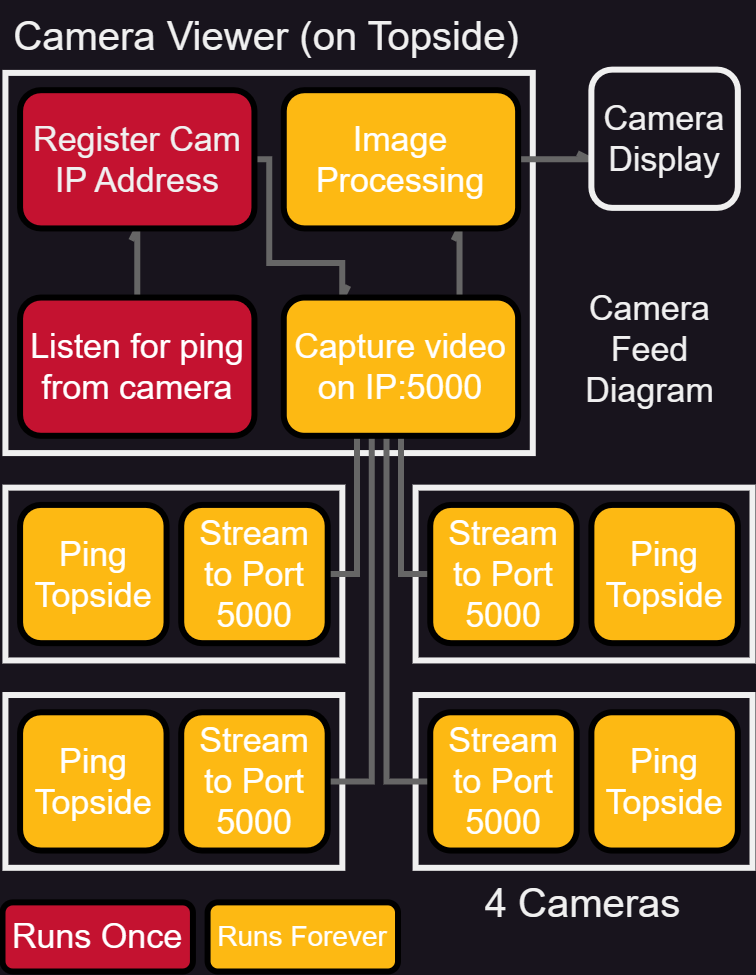

The diagram above was exported from draw.io. Its source (the exported page's mxGraphModel, read from the mxfile embedded in the PNG):
<mxGraphModel dx="1509" dy="1429" grid="1" gridSize="5" guides="1" tooltips="1" connect="1" arrows="1" fold="1" page="1" pageScale="1" pageWidth="500" pageHeight="600" math="0" shadow="0">
  <root>
    <mxCell id="0" />
    <mxCell id="1" parent="0" />
    <mxCell id="sYjzGhkgBpHKFPrXplfh-1" value="" style="rounded=0;whiteSpace=wrap;html=1;strokeWidth=6;fillColor=none;" vertex="1" parent="1">
      <mxGeometry x="47.9296875" y="-473.5964912280702" width="527.34375" height="380.1754385964912" as="geometry" />
    </mxCell>
    <mxCell id="sYjzGhkgBpHKFPrXplfh-2" value="&lt;font style=&quot;font-size: 40px;&quot;&gt;Camera Viewer (on Topside)&lt;/font&gt;" style="text;html=1;strokeColor=none;fillColor=none;align=center;verticalAlign=middle;whiteSpace=wrap;rounded=0;" vertex="1" parent="1">
      <mxGeometry x="42.93" y="-546" width="532.07" height="69.12" as="geometry" />
    </mxCell>
    <mxCell id="sYjzGhkgBpHKFPrXplfh-3" value="" style="rounded=0;whiteSpace=wrap;html=1;strokeWidth=6;fillColor=none;" vertex="1" parent="1">
      <mxGeometry x="47.9296875" y="-58.85964912280713" width="336.9140625" height="172.80701754385962" as="geometry" />
    </mxCell>
    <mxCell id="sYjzGhkgBpHKFPrXplfh-8" value="Ping Topside" style="rounded=1;whiteSpace=wrap;html=1;strokeWidth=6;fillColor=#FDB913;fontColor=#ffffff;strokeColor=#000000;fontSize=34;" vertex="1" parent="1">
      <mxGeometry x="62.578125" y="-41.57894736842104" width="146.484375" height="138.24561403508773" as="geometry" />
    </mxCell>
    <mxCell id="sYjzGhkgBpHKFPrXplfh-12" value="4 Cameras" style="text;html=1;strokeColor=none;fillColor=none;align=center;verticalAlign=middle;whiteSpace=wrap;rounded=0;fontSize=40;" vertex="1" parent="1">
      <mxGeometry x="458.09" y="321.32" width="335" height="69.12" as="geometry" />
    </mxCell>
    <mxCell id="sYjzGhkgBpHKFPrXplfh-7" style="edgeStyle=orthogonalEdgeStyle;rounded=0;orthogonalLoop=1;jettySize=auto;html=1;entryX=0.5;entryY=1;entryDx=0;entryDy=0;strokeWidth=6;endArrow=openAsync;endFill=0;fillColor=#f5f5f5;strokeColor=#666666;" edge="1" parent="1" source="sYjzGhkgBpHKFPrXplfh-6" target="sYjzGhkgBpHKFPrXplfh-4">
      <mxGeometry relative="1" as="geometry" />
    </mxCell>
    <mxCell id="sYjzGhkgBpHKFPrXplfh-21" value="&lt;font style=&quot;font-size: 34px;&quot;&gt;Camera Feed Diagram&lt;/font&gt;" style="text;html=1;strokeColor=none;fillColor=none;align=center;verticalAlign=middle;whiteSpace=wrap;rounded=0;fontSize=34;" vertex="1" parent="1">
      <mxGeometry x="589.921875" y="-318.0701754385965" width="205.078125" height="241.92982456140348" as="geometry" />
    </mxCell>
    <mxCell id="sYjzGhkgBpHKFPrXplfh-22" value="" style="rounded=0;whiteSpace=wrap;html=1;strokeWidth=6;fillColor=none;" vertex="1" parent="1">
      <mxGeometry x="47.9296875" y="148.50877192982455" width="336.9140625" height="172.80701754385962" as="geometry" />
    </mxCell>
    <mxCell id="sYjzGhkgBpHKFPrXplfh-23" value="Ping Topside" style="rounded=1;whiteSpace=wrap;html=1;strokeWidth=6;fillColor=#FDB913;fontColor=#ffffff;strokeColor=#000000;fontSize=34;" vertex="1" parent="1">
      <mxGeometry x="62.578125" y="165.7894736842104" width="146.484375" height="138.24561403508773" as="geometry" />
    </mxCell>
    <mxCell id="sYjzGhkgBpHKFPrXplfh-25" value="" style="rounded=0;whiteSpace=wrap;html=1;strokeWidth=6;fillColor=none;" vertex="1" parent="1">
      <mxGeometry x="458.0859375" y="-58.85964912280713" width="336.9140625" height="172.80701754385962" as="geometry" />
    </mxCell>
    <mxCell id="sYjzGhkgBpHKFPrXplfh-26" value="Ping Topside" style="rounded=1;whiteSpace=wrap;html=1;strokeWidth=6;fillColor=#FDB913;fontColor=#ffffff;strokeColor=#000000;fontSize=34;" vertex="1" parent="1">
      <mxGeometry x="633.8671875" y="-41.57894736842104" width="146.484375" height="138.24561403508773" as="geometry" />
    </mxCell>
    <mxCell id="sYjzGhkgBpHKFPrXplfh-28" value="" style="rounded=0;whiteSpace=wrap;html=1;strokeWidth=6;fillColor=none;" vertex="1" parent="1">
      <mxGeometry x="458.0859375" y="148.50877192982455" width="336.9140625" height="172.80701754385962" as="geometry" />
    </mxCell>
    <mxCell id="sYjzGhkgBpHKFPrXplfh-31" style="edgeStyle=orthogonalEdgeStyle;rounded=0;orthogonalLoop=1;jettySize=auto;html=1;exitX=1;exitY=0.5;exitDx=0;exitDy=0;entryX=0.316;entryY=0.969;entryDx=0;entryDy=0;fillColor=#f5f5f5;strokeColor=#666666;strokeWidth=6;endArrow=none;endFill=0;entryPerimeter=0;" edge="1" parent="1" source="sYjzGhkgBpHKFPrXplfh-9" target="sYjzGhkgBpHKFPrXplfh-11">
      <mxGeometry relative="1" as="geometry">
        <Array as="points">
          <mxPoint x="399.4921875" y="27.54385964912285" />
          <mxPoint x="399.4921875" y="-114.15789473684214" />
        </Array>
      </mxGeometry>
    </mxCell>
    <mxCell id="sYjzGhkgBpHKFPrXplfh-32" style="edgeStyle=orthogonalEdgeStyle;rounded=0;orthogonalLoop=1;jettySize=auto;html=1;exitX=1;exitY=0.5;exitDx=0;exitDy=0;entryX=0.376;entryY=0.998;entryDx=0;entryDy=0;strokeWidth=6;endArrow=none;endFill=0;fillColor=#f5f5f5;strokeColor=#666666;entryPerimeter=0;" edge="1" parent="1" source="sYjzGhkgBpHKFPrXplfh-24" target="sYjzGhkgBpHKFPrXplfh-11">
      <mxGeometry relative="1" as="geometry">
        <Array as="points">
          <mxPoint x="414" y="235" />
        </Array>
      </mxGeometry>
    </mxCell>
    <mxCell id="sYjzGhkgBpHKFPrXplfh-34" style="edgeStyle=orthogonalEdgeStyle;rounded=0;orthogonalLoop=1;jettySize=auto;html=1;exitX=0;exitY=0.5;exitDx=0;exitDy=0;entryX=0.5;entryY=1;entryDx=0;entryDy=0;fillColor=#f5f5f5;strokeColor=#666666;strokeWidth=6;endArrow=none;endFill=0;" edge="1" parent="1" source="sYjzGhkgBpHKFPrXplfh-27" target="sYjzGhkgBpHKFPrXplfh-11">
      <mxGeometry relative="1" as="geometry">
        <Array as="points">
          <mxPoint x="443.4375" y="27.54385964912285" />
        </Array>
      </mxGeometry>
    </mxCell>
    <mxCell id="sYjzGhkgBpHKFPrXplfh-33" style="edgeStyle=orthogonalEdgeStyle;rounded=0;orthogonalLoop=1;jettySize=auto;html=1;exitX=0;exitY=0.5;exitDx=0;exitDy=0;entryX=0.438;entryY=1;entryDx=0;entryDy=0;fillColor=#f5f5f5;strokeColor=#666666;strokeWidth=6;endArrow=none;endFill=0;entryPerimeter=0;" edge="1" parent="1" source="sYjzGhkgBpHKFPrXplfh-30" target="sYjzGhkgBpHKFPrXplfh-11">
      <mxGeometry relative="1" as="geometry">
        <Array as="points">
          <mxPoint x="429" y="235" />
          <mxPoint x="429" y="-107" />
        </Array>
      </mxGeometry>
    </mxCell>
    <mxCell id="sYjzGhkgBpHKFPrXplfh-37" value="&lt;font style=&quot;font-size: 34px;&quot;&gt;Runs Once&lt;/font&gt;" style="rounded=1;whiteSpace=wrap;html=1;strokeWidth=6;fillColor=#C41230;fontColor=#ffffff;strokeColor=#000000;fontSize=34;" vertex="1" parent="1">
      <mxGeometry x="45" y="355.8771929824561" width="190.4296875" height="69.12280701754386" as="geometry" />
    </mxCell>
    <mxCell id="sYjzGhkgBpHKFPrXplfh-38" value="&lt;font style=&quot;font-size: 28px;&quot; color=&quot;#ffffff&quot;&gt;Runs Forever&lt;/font&gt;" style="rounded=1;whiteSpace=wrap;html=1;fillColor=#FDB913;fontColor=#333333;strokeColor=#000000;strokeWidth=6;fontSize=28;" vertex="1" parent="1">
      <mxGeometry x="250.078125" y="355.8771929824561" width="190.4296875" height="69.12280701754386" as="geometry" />
    </mxCell>
    <mxCell id="sYjzGhkgBpHKFPrXplfh-16" style="edgeStyle=orthogonalEdgeStyle;rounded=0;orthogonalLoop=1;jettySize=auto;html=1;exitX=0.75;exitY=0;exitDx=0;exitDy=0;entryX=0.75;entryY=1;entryDx=0;entryDy=0;fillColor=#f5f5f5;strokeColor=#666666;endArrow=openAsync;endFill=0;strokeWidth=6;" edge="1" parent="1" source="sYjzGhkgBpHKFPrXplfh-11" target="sYjzGhkgBpHKFPrXplfh-14">
      <mxGeometry relative="1" as="geometry" />
    </mxCell>
    <mxCell id="sYjzGhkgBpHKFPrXplfh-13" style="edgeStyle=orthogonalEdgeStyle;rounded=0;orthogonalLoop=1;jettySize=auto;html=1;exitX=1;exitY=0.5;exitDx=0;exitDy=0;entryX=0.25;entryY=0;entryDx=0;entryDy=0;endArrow=openAsync;endFill=0;strokeWidth=6;fillColor=#f5f5f5;strokeColor=#666666;" edge="1" parent="1" source="sYjzGhkgBpHKFPrXplfh-4" target="sYjzGhkgBpHKFPrXplfh-11">
      <mxGeometry relative="1" as="geometry">
        <Array as="points">
          <mxPoint x="311.6015625" y="-387.1929824561404" />
          <mxPoint x="311.6015625" y="-283.50877192982455" />
          <mxPoint x="384.84375" y="-283.50877192982455" />
        </Array>
      </mxGeometry>
    </mxCell>
    <mxCell id="sYjzGhkgBpHKFPrXplfh-35" style="edgeStyle=orthogonalEdgeStyle;rounded=0;orthogonalLoop=1;jettySize=auto;html=1;exitX=1;exitY=0.5;exitDx=0;exitDy=0;entryX=-0.013;entryY=0.648;entryDx=0;entryDy=0;strokeWidth=6;endArrow=openAsync;endFill=0;fillColor=#f5f5f5;strokeColor=#666666;entryPerimeter=0;" edge="1" parent="1" source="sYjzGhkgBpHKFPrXplfh-14" target="sYjzGhkgBpHKFPrXplfh-18">
      <mxGeometry relative="1" as="geometry" />
    </mxCell>
    <mxCell id="sYjzGhkgBpHKFPrXplfh-29" value="Ping Topside" style="rounded=1;whiteSpace=wrap;html=1;strokeWidth=6;fillColor=#FDB913;fontColor=#ffffff;strokeColor=#000000;fontSize=34;" vertex="1" parent="1">
      <mxGeometry x="633.8671875" y="165.7894736842104" width="146.484375" height="138.24561403508773" as="geometry" />
    </mxCell>
    <mxCell id="sYjzGhkgBpHKFPrXplfh-9" value="&lt;font style=&quot;font-size: 34px;&quot;&gt;Stream to Port 5000&lt;/font&gt;" style="rounded=1;whiteSpace=wrap;html=1;strokeWidth=6;fillColor=#FDB913;fontColor=#ffffff;strokeColor=#000000;fontSize=34;" vertex="1" parent="1">
      <mxGeometry x="223.7109375" y="-41.57894736842104" width="146.484375" height="138.24561403508773" as="geometry" />
    </mxCell>
    <mxCell id="sYjzGhkgBpHKFPrXplfh-6" value="&lt;font color=&quot;#ffffff&quot; style=&quot;font-size: 34px;&quot;&gt;Listen for ping from camera&lt;/font&gt;" style="rounded=1;whiteSpace=wrap;html=1;fillColor=#C41230;fontColor=#333333;strokeColor=#000000;strokeWidth=6;fontSize=34;" vertex="1" parent="1">
      <mxGeometry x="62.578125" y="-248.94736842105266" width="234.375" height="138.24561403508773" as="geometry" />
    </mxCell>
    <mxCell id="sYjzGhkgBpHKFPrXplfh-24" value="&lt;font style=&quot;font-size: 34px;&quot;&gt;Stream to Port 5000&lt;/font&gt;" style="rounded=1;whiteSpace=wrap;html=1;strokeWidth=6;fillColor=#FDB913;fontColor=#ffffff;strokeColor=#000000;fontSize=34;" vertex="1" parent="1">
      <mxGeometry x="223.7109375" y="165.7894736842104" width="146.484375" height="138.24561403508773" as="geometry" />
    </mxCell>
    <mxCell id="sYjzGhkgBpHKFPrXplfh-27" value="&lt;font style=&quot;font-size: 34px;&quot;&gt;Stream to Port 5000&lt;/font&gt;" style="rounded=1;whiteSpace=wrap;html=1;strokeWidth=6;fillColor=#FDB913;fontColor=#ffffff;strokeColor=#000000;fontSize=34;" vertex="1" parent="1">
      <mxGeometry x="472.734375" y="-41.57894736842104" width="146.484375" height="138.24561403508773" as="geometry" />
    </mxCell>
    <mxCell id="sYjzGhkgBpHKFPrXplfh-11" value="Capture video on IP:5000" style="rounded=1;whiteSpace=wrap;html=1;strokeWidth=6;fillColor=#FDB913;fontColor=#ffffff;strokeColor=#000000;fontSize=34;" vertex="1" parent="1">
      <mxGeometry x="326.25" y="-248.94736842105266" width="234.375" height="138.24561403508773" as="geometry" />
    </mxCell>
    <mxCell id="sYjzGhkgBpHKFPrXplfh-14" value="Image Processing" style="rounded=1;whiteSpace=wrap;html=1;strokeWidth=6;fillColor=#FDB913;fontColor=#ffffff;strokeColor=#000000;fontSize=34;" vertex="1" parent="1">
      <mxGeometry x="326.25" y="-456.3157894736842" width="234.375" height="138.24561403508773" as="geometry" />
    </mxCell>
    <mxCell id="sYjzGhkgBpHKFPrXplfh-4" value="Register Cam IP Address" style="rounded=1;whiteSpace=wrap;html=1;strokeColor=#000000;fillColor=#C41230;strokeWidth=6;fontSize=34;" vertex="1" parent="1">
      <mxGeometry x="62.578125" y="-456.3157894736842" width="234.375" height="138.24561403508773" as="geometry" />
    </mxCell>
    <mxCell id="sYjzGhkgBpHKFPrXplfh-30" value="&lt;font style=&quot;font-size: 34px;&quot;&gt;Stream to Port 5000&lt;/font&gt;" style="rounded=1;whiteSpace=wrap;html=1;strokeWidth=6;fillColor=#FDB913;fontColor=#ffffff;strokeColor=#000000;fontSize=34;" vertex="1" parent="1">
      <mxGeometry x="472.734375" y="165.7894736842104" width="146.484375" height="138.24561403508773" as="geometry" />
    </mxCell>
    <mxCell id="sYjzGhkgBpHKFPrXplfh-18" value="Camera Display" style="rounded=1;whiteSpace=wrap;html=1;strokeWidth=6;fontSize=34;" vertex="1" parent="1">
      <mxGeometry x="633.8671875" y="-476.8771929824561" width="146.484375" height="138.24561403508773" as="geometry" />
    </mxCell>
  </root>
</mxGraphModel>